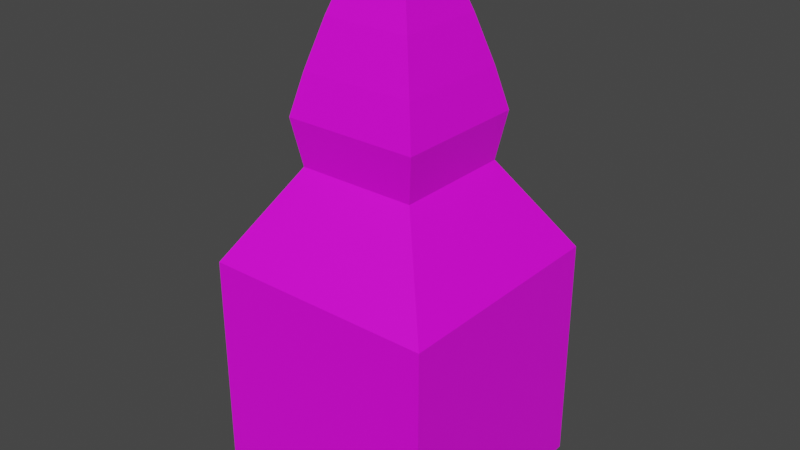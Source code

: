 # Source: test1.blend  (saved by Blender 3.1.7; exported with 4.5.12 LTS)
import bpy
from mathutils import Matrix  # noqa: F401  (used for matrix-valued properties, if any)

bpy.ops.wm.read_factory_settings(use_empty=True)
scene = bpy.context.scene
scene.name = 'Scene'

# ---- collections
col_collection = bpy.data.collections.new('Collection'); scene.collection.children.link(col_collection)

# ---- images (referenced by path relative to the original .blend; pixels are not part of the script)
import os
ASSET_DIR = os.environ.get("B2B_ASSET_DIR", "")  # directory of the original .blend (textures are referenced by path, not embedded)
HERE = os.path.dirname(os.path.abspath(__file__))  # packed textures are extracted next to this script under _unpacked/

def load_image(name, relpath, width, height, colorspace="sRGB"):
    """Load a texture the original file referenced (path relative to the .blend, or extracted next to this script)."""
    p = next((c for c in (os.path.join(HERE, relpath), os.path.join(ASSET_DIR, relpath)) if relpath and os.path.exists(c)), "")
    if p:
        img = bpy.data.images.load(p, check_existing=True)
        img.name = name
    else:  # same state as the original file: an image datablock whose file is absent (Cycles renders it pink)
        img = bpy.data.images.new(name, width, height)
        img.source = "FILE"
        img.filepath = "//" + (relpath or name)
    img.colorspace_settings.name = colorspace
    return img
img_dokkurvidur_jpg = load_image('dokkurvidur.jpg', 'dokkurvidur.jpg', 1024, 1024, 'sRGB')

# ---- materials (node trees are filled in below, after node groups)
mat_material_001 = bpy.data.materials.new('Material.001')
mat_material_001.use_transparent_shadow = False

# ---- material node trees
mat_material_001.use_nodes = True; mat_material_001.node_tree.nodes.clear()
_N = mat_material_001.node_tree.nodes; _L = mat_material_001.node_tree.links
n0 = _N.new('ShaderNodeBsdfPrincipled'); n0.name = 'Principled BSDF'; n0.location = (10, 300)
n0.distribution = 'GGX'
n0.subsurface_method = 'RANDOM_WALK_SKIN'
n0.inputs[3].default_value = 1.45
n0.inputs[27].default_value = (0.0, 0.0, 0.0, 1.0)
n0.inputs[28].default_value = 1.0
n1 = _N.new('ShaderNodeOutputMaterial'); n1.name = 'Material Output'; n1.location = (300, 300)
n2 = _N.new('ShaderNodeTexImage'); n2.name = 'Image Texture'; n2.location = (-280, 260)
n2.image = img_dokkurvidur_jpg
_L.new(n0.outputs[0], n1.inputs[0])
_L.new(n2.outputs[0], n0.inputs[0])
n1.is_active_output = True

# ---- world
world_world = bpy.data.worlds.new('World'); scene.world = world_world
world_world.use_nodes = True; world_world.node_tree.nodes.clear()
_N = world_world.node_tree.nodes; _L = world_world.node_tree.links
n0 = _N.new('ShaderNodeOutputWorld'); n0.name = 'World Output'; n0.location = (300, 300)
n1 = _N.new('ShaderNodeBackground'); n1.name = 'Background'; n1.location = (10, 300)
n1.inputs[0].default_value = (0.05088, 0.05088, 0.05088, 1.0)
_L.new(n1.outputs[0], n0.inputs[0])
n0.is_active_output = True
world_world.color = (0.05088, 0.05088, 0.05088)
world_world.use_sun_shadow = False
world_world.sun_shadow_jitter_overblur = 0.0

# ---- meshes
me_cube_001 = bpy.data.meshes.new('Cube.001')
me_cube_001.from_pydata([(-1.0, -1.0, -1.0), (-1.0, -1.0, 1.0), (-1.0, 1.0, -1.0), (-1.0, 1.0, 1.0), (1.0, -1.0, -1.0), (1.0, -1.0, 1.0), (1.0, 1.0, -1.0), (1.0, 1.0, 1.0), (-0.5127, -0.5127, 1.785), (-0.5127, 0.5127, 1.785), (0.5127, 0.5127, 1.785), (0.5127, -0.5127, 1.785), (-0.1415, -0.1415, 3.519), (-0.1415, 0.1415, 3.519), (0.1415, 0.1415, 3.519), (0.1415, -0.1415, 3.519), (-0.5781, -0.5781, 2.188), (-0.2608, -0.2608, 3.293), (-0.4937, -0.4937, 2.543), (-0.3776, -0.3776, 2.948), (-0.2608, 0.2608, 3.293), (-0.5781, 0.5781, 2.188), (-0.3776, 0.3776, 2.948), (-0.4937, 0.4937, 2.543), (0.2608, 0.2608, 3.293), (0.5781, 0.5781, 2.188), (0.3776, 0.3776, 2.948), (0.4937, 0.4937, 2.543), (0.2608, -0.2608, 3.293), (0.5781, -0.5781, 2.188), (0.3776, -0.3776, 2.948), (0.4937, -0.4937, 2.543)], [], [(0, 1, 3, 2), (2, 3, 7, 6), (6, 7, 5, 4), (4, 5, 1, 0), (2, 6, 4, 0), (7, 3, 9, 10), (5, 7, 10, 11), (3, 1, 8, 9), (1, 5, 11, 8), (8, 11, 29, 16), (17, 28, 15, 12), (24, 20, 13, 14), (28, 24, 14, 15), (14, 13, 12, 15), (10, 9, 21, 25), (11, 10, 25, 29), (9, 8, 16, 21), (17, 20, 22, 19), (19, 22, 23, 18), (18, 23, 21, 16), (20, 24, 26, 22), (22, 26, 27, 23), (23, 27, 25, 21), (24, 28, 30, 26), (26, 30, 31, 27), (27, 31, 29, 25), (28, 17, 19, 30), (30, 19, 18, 31), (31, 18, 16, 29), (20, 17, 12, 13)])
_uv = me_cube_001.uv_layers.new(name='UVMap')
_uv.uv.foreach_set('vector', [0.3755, 0.0929, 0.3755, 0.4561, 0.6245, 0.4561, 0.6245, 0.0929, 0.3755, 0.0929, 0.3755, 0.4561, 0.6245, 0.4561, 0.6245, 0.0929, 0.6245, 0.0929, 0.6245, 0.4561, 0.3755, 0.4561, 0.3755, 0.0929, 0.6245, 0.0929, 0.6245, 0.4561, 0.3755, 0.4561, 0.3755, 0.0929, 0.3755, 0.8349, 0.6245, 0.8349, 0.6245, 0.4717, 0.3755, 0.4717, 0.6245, 0.4561, 0.3755, 0.4561, 0.4362, 0.5985, 0.5638, 0.5985, 0.3755, 0.4561, 0.6245, 0.4561, 0.5638, 0.5985, 0.4362, 0.5985, 0.6245, 0.4561, 0.3755, 0.4561, 0.4362, 0.5985, 0.5638, 0.5985, 0.3755, 0.4561, 0.6245, 0.4561, 0.5638, 0.5985, 0.4362, 0.5985, 0.4362, 0.5985, 0.5638, 0.5985, 0.572, 0.6718, 0.428, 0.6718, 0.4675, 0.8725, 0.5325, 0.8725, 0.5176, 0.9134, 0.4824, 0.9134, 0.5325, 0.8725, 0.4675, 0.8725, 0.4824, 0.9134, 0.5176, 0.9134, 0.4675, 0.8725, 0.5325, 0.8725, 0.5176, 0.9134, 0.4824, 0.9134, 0.5176, 0.679, 0.4824, 0.679, 0.4824, 0.6276, 0.5176, 0.6276, 0.5638, 0.5985, 0.4362, 0.5985, 0.428, 0.6718, 0.572, 0.6718, 0.4362, 0.5985, 0.5638, 0.5985, 0.572, 0.6718, 0.428, 0.6718, 0.5638, 0.5985, 0.4362, 0.5985, 0.428, 0.6718, 0.572, 0.6718, 0.4675, 0.8725, 0.5325, 0.8725, 0.547, 0.8097, 0.453, 0.8097, 0.453, 0.8097, 0.547, 0.8097, 0.5615, 0.7362, 0.4385, 0.7362, 0.4385, 0.7362, 0.5615, 0.7362, 0.572, 0.6718, 0.428, 0.6718, 0.4675, 0.8725, 0.5325, 0.8725, 0.547, 0.8097, 0.453, 0.8097, 0.453, 0.8097, 0.547, 0.8097, 0.5615, 0.7362, 0.4385, 0.7362, 0.4385, 0.7362, 0.5615, 0.7362, 0.572, 0.6718, 0.428, 0.6718, 0.5325, 0.8725, 0.4675, 0.8725, 0.453, 0.8097, 0.547, 0.8097, 0.547, 0.8097, 0.453, 0.8097, 0.4385, 0.7362, 0.5615, 0.7362, 0.5615, 0.7362, 0.4385, 0.7362, 0.428, 0.6718, 0.572, 0.6718, 0.5325, 0.8725, 0.4675, 0.8725, 0.453, 0.8097, 0.547, 0.8097, 0.547, 0.8097, 0.453, 0.8097, 0.4385, 0.7362, 0.5615, 0.7362, 0.5615, 0.7362, 0.4385, 0.7362, 0.428, 0.6718, 0.572, 0.6718, 0.5325, 0.8725, 0.4675, 0.8725, 0.4824, 0.9134, 0.5176, 0.9134])
me_cube_001.materials.append(mat_material_001)
me_cube_001.use_remesh_fix_poles = True
me_cube_001.use_remesh_preserve_attributes = False
me_cube_001.update()

# ---- objects
ob_cube = bpy.data.objects.new('Cube', me_cube_001)

# ---- transforms, parenting, visibility, modifiers, constraints
ob_cube.location = (0.0, 0.0, 1.104)

# ---- collection membership
col_collection.objects.link(ob_cube)

# ---- scene / render settings (as saved in the file)
scene.frame_start = 1; scene.frame_end = 250; scene.frame_set(1)
scene.render.engine = 'BLENDER_EEVEE_NEXT'
scene.cycles.sampling_pattern = 'TABULATED_SOBOL'
scene.cycles.use_light_tree = False
scene.view_settings.view_transform = 'Filmic'
bpy.context.view_layer.update()

# ---- added for rendering (the .blend has no active camera and no usable light): camera, sun
cam_auto = bpy.data.cameras.new('AutoCamera')
cam_auto.lens = 50.0
cam_auto.sensor_width = 36.0
cam_auto.clip_end = 1000.0
ob_auto_camera = bpy.data.objects.new('AutoCamera', cam_auto)
scene.collection.objects.link(ob_auto_camera)
ob_auto_camera.location = (4.93228, -5.91874, 6.30882)
ob_auto_camera.rotation_euler = (1.09748, -7.21219e-08, 0.694738)
scene.camera = ob_auto_camera
light_auto_sun = bpy.data.lights.new('AutoSun', 'SUN')
light_auto_sun.energy = 3.0
light_auto_sun.angle = 0.0523599
ob_auto_sun = bpy.data.objects.new('AutoSun', light_auto_sun)
scene.collection.objects.link(ob_auto_sun)
ob_auto_sun.rotation_euler = (0.872665, 0.174533, 0.523599)
bpy.context.view_layer.update()
